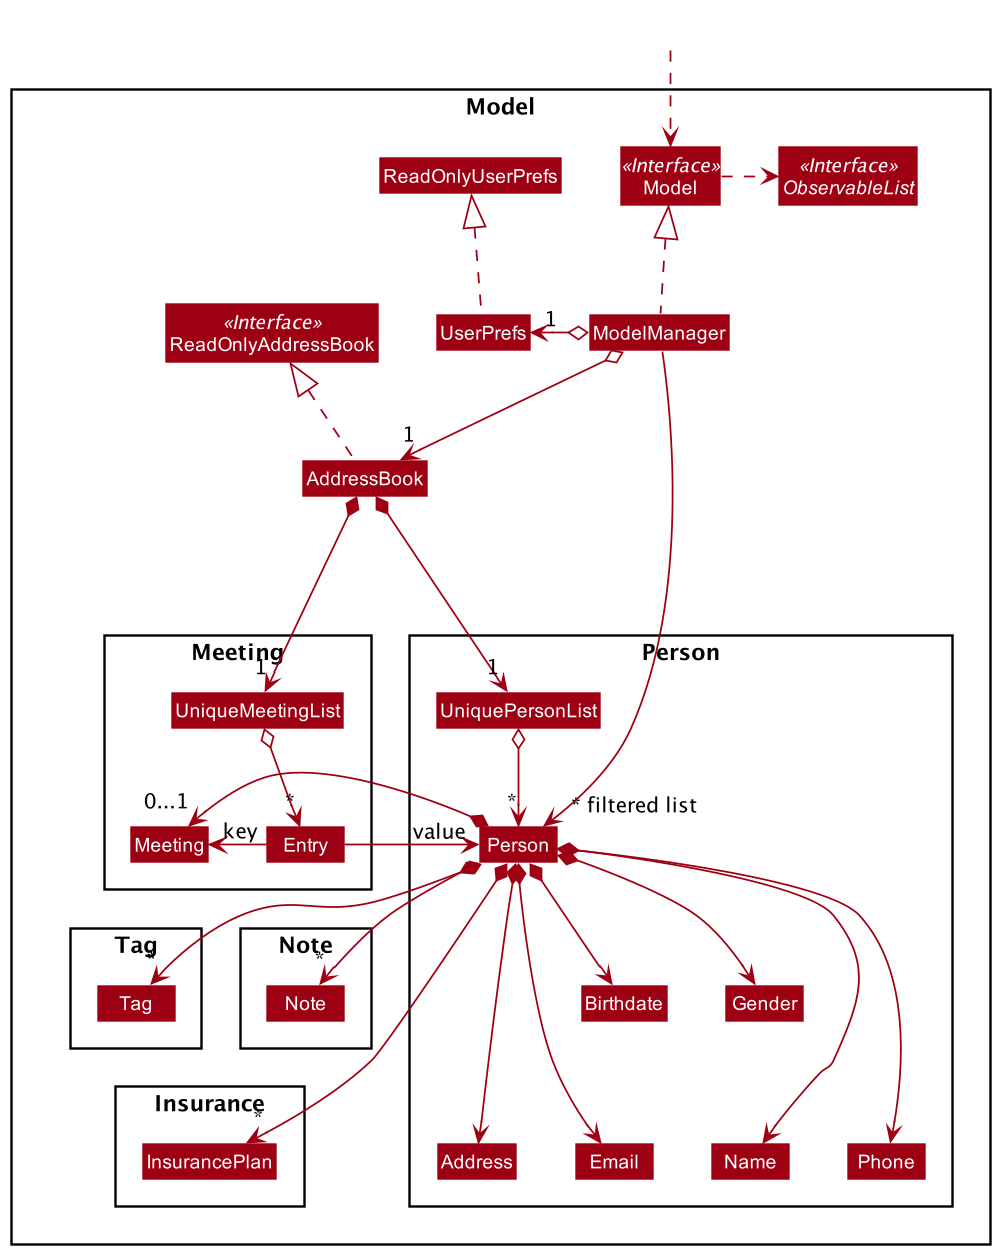

The diagram above was rendered by PlantUML. Its source (embedded in the PNG):
@startuml
!include style.puml
skinparam arrowThickness 1.1
skinparam arrowColor MODEL_COLOR
skinparam classBackgroundColor MODEL_COLOR

Package Model <<Rectangle>>{
Interface ReadOnlyAddressBook <<Interface>>
Interface Model <<Interface>>
Interface ObservableList <<Interface>>
Class AddressBook
Class ReadOnlyAddressBook
Class Model
Class ModelManager
Class UserPrefs
Class ReadOnlyUserPrefs

Package Person {
Class Person
Class Address
Class Birthdate
Class Email
Class Gender
Class Name
Class Phone
Class Note
Class UniquePersonList
}

Package Meeting {
Class UniqueMeetingList
Class Entry
Class Meeting
}


Package Tag {
Class Tag
}

Package Insurance {
Class InsurancePlan
}

Package Note {
Class Note
}
}


Class HiddenOutside #FFFFFF
HiddenOutside ..> Model

AddressBook .up.|> ReadOnlyAddressBook

ModelManager .up.|> Model
Model .right.> ObservableList
ModelManager o--> "1" AddressBook
ModelManager o-left-> "1" UserPrefs
UserPrefs .up.|> ReadOnlyUserPrefs

AddressBook *-down-> "1" UniquePersonList
UniquePersonList o-down-> "*" Person
ModelManager --down--->"~* filtered list" Person
Person *-down--> Name
Person *-down--> Phone
Person *-down--> Email
Person *-down--> Address
Person *-down-> Gender
Person *-down-> Birthdate
Person *-down-> "*" Note
Person *-down-> "*" Tag
Person *-left-> "0...1" Meeting
Person *-down-> "*" InsurancePlan

AddressBook *-down--> "1" UniqueMeetingList
UniqueMeetingList o-down-> "*" Entry
Entry -left-> "key" Meeting
Entry -right> "value" Person

Name -[hidden]right- Phone
Phone -[hidden]right- Address
Address -[hidden]right- Email

InsurancePlan -[hidden]up- Meeting

Note -[hidden]down- InsurancePlan
Tag -[hidden]down- InsurancePlan
Note -[hidden]left- Tag
Tag -[hidden]up- Meeting
Note -[hidden]up- Meeting

UniqueMeetingList -[hidden]right- UniquePersonList
Entry -[hidden]up- UniquePersonList

@enduml